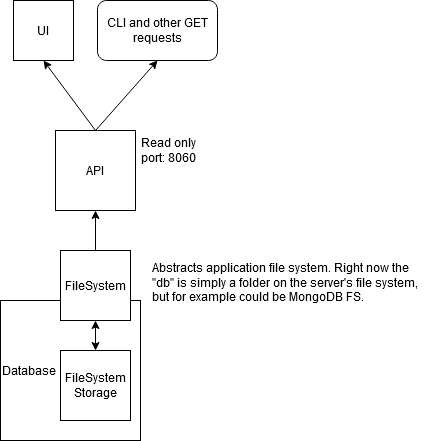

The diagram above was exported from draw.io. Its source (the exported page's mxGraphModel, read from the mxfile embedded in the PNG):
<mxGraphModel dx="1422" dy="782" grid="1" gridSize="10" guides="1" tooltips="1" connect="1" arrows="1" fold="1" page="1" pageScale="1" pageWidth="850" pageHeight="1100" math="0" shadow="0">
  <root>
    <mxCell id="0" />
    <mxCell id="1" parent="0" />
    <mxCell id="Jvh3MoBL08gGDzqXjwWC-1" value="UI" style="whiteSpace=wrap;html=1;aspect=fixed;" vertex="1" parent="1">
      <mxGeometry x="143" y="90" width="60" height="60" as="geometry" />
    </mxCell>
    <mxCell id="Jvh3MoBL08gGDzqXjwWC-2" value="API" style="whiteSpace=wrap;html=1;aspect=fixed;" vertex="1" parent="1">
      <mxGeometry x="185" y="220" width="80" height="80" as="geometry" />
    </mxCell>
    <mxCell id="Jvh3MoBL08gGDzqXjwWC-3" value="Database" style="whiteSpace=wrap;html=1;aspect=fixed;align=left;" vertex="1" parent="1">
      <mxGeometry x="130" y="390" width="140" height="140" as="geometry" />
    </mxCell>
    <mxCell id="Jvh3MoBL08gGDzqXjwWC-4" value="FileSystem" style="whiteSpace=wrap;html=1;aspect=fixed;" vertex="1" parent="1">
      <mxGeometry x="190" y="340" width="70" height="70" as="geometry" />
    </mxCell>
    <mxCell id="Jvh3MoBL08gGDzqXjwWC-5" value="CLI and other GET requests" style="rounded=1;whiteSpace=wrap;html=1;" vertex="1" parent="1">
      <mxGeometry x="227" y="90" width="120" height="60" as="geometry" />
    </mxCell>
    <mxCell id="Jvh3MoBL08gGDzqXjwWC-7" value="Abstracts application file system. Right now the &quot;db&quot; is simply a folder on the server's file system, but for example could be MongoDB FS." style="text;html=1;strokeColor=none;fillColor=none;align=left;verticalAlign=middle;whiteSpace=wrap;rounded=0;" vertex="1" parent="1">
      <mxGeometry x="280" y="334" width="275" height="75" as="geometry" />
    </mxCell>
    <mxCell id="Jvh3MoBL08gGDzqXjwWC-10" value="FileSystem Storage" style="whiteSpace=wrap;html=1;aspect=fixed;" vertex="1" parent="1">
      <mxGeometry x="190" y="440" width="70" height="70" as="geometry" />
    </mxCell>
    <mxCell id="Jvh3MoBL08gGDzqXjwWC-11" value="" style="endArrow=classic;html=1;entryX=0.5;entryY=1;entryDx=0;entryDy=0;exitX=0.5;exitY=0;exitDx=0;exitDy=0;" edge="1" parent="1" source="Jvh3MoBL08gGDzqXjwWC-4" target="Jvh3MoBL08gGDzqXjwWC-2">
      <mxGeometry width="50" height="50" relative="1" as="geometry">
        <mxPoint x="370" y="420" as="sourcePoint" />
        <mxPoint x="420" y="370" as="targetPoint" />
      </mxGeometry>
    </mxCell>
    <mxCell id="Jvh3MoBL08gGDzqXjwWC-12" value="" style="endArrow=classic;html=1;exitX=0.5;exitY=0;exitDx=0;exitDy=0;entryX=0.5;entryY=1;entryDx=0;entryDy=0;" edge="1" parent="1" source="Jvh3MoBL08gGDzqXjwWC-2" target="Jvh3MoBL08gGDzqXjwWC-5">
      <mxGeometry width="50" height="50" relative="1" as="geometry">
        <mxPoint x="210" y="230" as="sourcePoint" />
        <mxPoint x="170" y="155" as="targetPoint" />
      </mxGeometry>
    </mxCell>
    <mxCell id="Jvh3MoBL08gGDzqXjwWC-15" value="" style="endArrow=classic;html=1;entryX=0.5;entryY=1;entryDx=0;entryDy=0;" edge="1" parent="1" target="Jvh3MoBL08gGDzqXjwWC-1">
      <mxGeometry width="50" height="50" relative="1" as="geometry">
        <mxPoint x="225" y="220" as="sourcePoint" />
        <mxPoint x="275" y="170" as="targetPoint" />
      </mxGeometry>
    </mxCell>
    <mxCell id="Jvh3MoBL08gGDzqXjwWC-16" value="&lt;div&gt;Read only&lt;/div&gt;&lt;div&gt;port: 8060&lt;br&gt;&lt;/div&gt;" style="text;html=1;strokeColor=none;fillColor=none;align=left;verticalAlign=middle;whiteSpace=wrap;rounded=0;" vertex="1" parent="1">
      <mxGeometry x="269" y="221" width="73" height="37" as="geometry" />
    </mxCell>
    <mxCell id="Jvh3MoBL08gGDzqXjwWC-19" value="" style="endArrow=classic;startArrow=classic;html=1;exitX=0.5;exitY=0;exitDx=0;exitDy=0;entryX=0.5;entryY=1;entryDx=0;entryDy=0;" edge="1" parent="1" source="Jvh3MoBL08gGDzqXjwWC-10" target="Jvh3MoBL08gGDzqXjwWC-4">
      <mxGeometry width="50" height="50" relative="1" as="geometry">
        <mxPoint x="370" y="420" as="sourcePoint" />
        <mxPoint x="420" y="370" as="targetPoint" />
      </mxGeometry>
    </mxCell>
  </root>
</mxGraphModel>